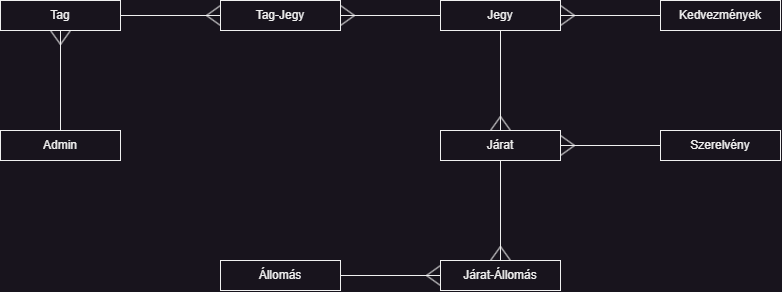

The diagram above was exported from draw.io. Its source (the exported page's mxGraphModel, read from the mxfile embedded in the PNG):
<mxGraphModel dx="784" dy="1193" grid="1" gridSize="10" guides="1" tooltips="1" connect="1" arrows="1" fold="1" page="1" pageScale="1" pageWidth="827" pageHeight="1169" math="0" shadow="0">
  <root>
    <mxCell id="0" />
    <mxCell id="1" parent="0" />
    <mxCell id="jS4FJ0WYf3dUqRhWNFP8-2" value="Jegy" style="rounded=0;whiteSpace=wrap;html=1;" parent="1" vertex="1">
      <mxGeometry x="480" y="180" width="120" height="30" as="geometry" />
    </mxCell>
    <mxCell id="jS4FJ0WYf3dUqRhWNFP8-3" value="Járat" style="rounded=0;whiteSpace=wrap;html=1;" parent="1" vertex="1">
      <mxGeometry x="480" y="310" width="120" height="30" as="geometry" />
    </mxCell>
    <mxCell id="jS4FJ0WYf3dUqRhWNFP8-5" value="Tag" style="rounded=0;whiteSpace=wrap;html=1;" parent="1" vertex="1">
      <mxGeometry x="40" y="180" width="120" height="30" as="geometry" />
    </mxCell>
    <mxCell id="jS4FJ0WYf3dUqRhWNFP8-6" value="Állomás" style="rounded=0;whiteSpace=wrap;html=1;" parent="1" vertex="1">
      <mxGeometry x="260" y="440" width="120" height="30" as="geometry" />
    </mxCell>
    <mxCell id="jS4FJ0WYf3dUqRhWNFP8-30" value="Járat-Állomás" style="rounded=0;whiteSpace=wrap;html=1;" parent="1" vertex="1">
      <mxGeometry x="480" y="440" width="120" height="30" as="geometry" />
    </mxCell>
    <mxCell id="jS4FJ0WYf3dUqRhWNFP8-31" value="" style="group;rotation=-180;" parent="1" vertex="1" connectable="0">
      <mxGeometry x="380" y="445" width="100" height="20" as="geometry" />
    </mxCell>
    <mxCell id="jS4FJ0WYf3dUqRhWNFP8-32" value="" style="endArrow=none;html=1;rounded=0;" parent="jS4FJ0WYf3dUqRhWNFP8-31" edge="1">
      <mxGeometry width="50" height="50" relative="1" as="geometry">
        <mxPoint x="100" y="10" as="sourcePoint" />
        <mxPoint y="10" as="targetPoint" />
      </mxGeometry>
    </mxCell>
    <mxCell id="jS4FJ0WYf3dUqRhWNFP8-33" value="" style="endArrow=none;html=1;rounded=0;" parent="jS4FJ0WYf3dUqRhWNFP8-31" edge="1">
      <mxGeometry width="50" height="50" relative="1" as="geometry">
        <mxPoint x="100" as="sourcePoint" />
        <mxPoint x="86" y="10" as="targetPoint" />
      </mxGeometry>
    </mxCell>
    <mxCell id="jS4FJ0WYf3dUqRhWNFP8-34" value="" style="endArrow=none;html=1;rounded=0;" parent="jS4FJ0WYf3dUqRhWNFP8-31" edge="1">
      <mxGeometry width="50" height="50" relative="1" as="geometry">
        <mxPoint x="100" y="20" as="sourcePoint" />
        <mxPoint x="86" y="10" as="targetPoint" />
      </mxGeometry>
    </mxCell>
    <mxCell id="jS4FJ0WYf3dUqRhWNFP8-36" value="" style="group;rotation=-90;" parent="1" vertex="1" connectable="0">
      <mxGeometry x="490" y="380" width="100" height="20" as="geometry" />
    </mxCell>
    <mxCell id="jS4FJ0WYf3dUqRhWNFP8-37" value="" style="endArrow=none;html=1;rounded=0;" parent="jS4FJ0WYf3dUqRhWNFP8-36" edge="1">
      <mxGeometry width="50" height="50" relative="1" as="geometry">
        <mxPoint x="50" y="60" as="sourcePoint" />
        <mxPoint x="50" y="-40" as="targetPoint" />
      </mxGeometry>
    </mxCell>
    <mxCell id="jS4FJ0WYf3dUqRhWNFP8-38" value="" style="endArrow=none;html=1;rounded=0;" parent="jS4FJ0WYf3dUqRhWNFP8-36" edge="1">
      <mxGeometry width="50" height="50" relative="1" as="geometry">
        <mxPoint x="60" y="60" as="sourcePoint" />
        <mxPoint x="50" y="46" as="targetPoint" />
      </mxGeometry>
    </mxCell>
    <mxCell id="jS4FJ0WYf3dUqRhWNFP8-39" value="" style="endArrow=none;html=1;rounded=0;" parent="jS4FJ0WYf3dUqRhWNFP8-36" edge="1">
      <mxGeometry width="50" height="50" relative="1" as="geometry">
        <mxPoint x="40" y="60" as="sourcePoint" />
        <mxPoint x="50" y="46" as="targetPoint" />
      </mxGeometry>
    </mxCell>
    <mxCell id="jS4FJ0WYf3dUqRhWNFP8-50" value="" style="group;rotation=0;" parent="1" vertex="1" connectable="0">
      <mxGeometry x="380" y="185" width="100" height="20" as="geometry" />
    </mxCell>
    <mxCell id="jS4FJ0WYf3dUqRhWNFP8-51" value="" style="endArrow=none;html=1;rounded=0;" parent="jS4FJ0WYf3dUqRhWNFP8-50" edge="1">
      <mxGeometry width="50" height="50" relative="1" as="geometry">
        <mxPoint y="10" as="sourcePoint" />
        <mxPoint x="100" y="10" as="targetPoint" />
      </mxGeometry>
    </mxCell>
    <mxCell id="jS4FJ0WYf3dUqRhWNFP8-52" value="" style="endArrow=none;html=1;rounded=0;" parent="jS4FJ0WYf3dUqRhWNFP8-50" edge="1">
      <mxGeometry width="50" height="50" relative="1" as="geometry">
        <mxPoint y="20" as="sourcePoint" />
        <mxPoint x="14" y="10" as="targetPoint" />
      </mxGeometry>
    </mxCell>
    <mxCell id="jS4FJ0WYf3dUqRhWNFP8-53" value="" style="endArrow=none;html=1;rounded=0;" parent="jS4FJ0WYf3dUqRhWNFP8-50" edge="1">
      <mxGeometry width="50" height="50" relative="1" as="geometry">
        <mxPoint as="sourcePoint" />
        <mxPoint x="14" y="10" as="targetPoint" />
      </mxGeometry>
    </mxCell>
    <mxCell id="jS4FJ0WYf3dUqRhWNFP8-63" value="" style="group;rotation=-90;" parent="1" vertex="1" connectable="0">
      <mxGeometry x="490" y="250" width="100" height="20" as="geometry" />
    </mxCell>
    <mxCell id="jS4FJ0WYf3dUqRhWNFP8-64" value="" style="endArrow=none;html=1;rounded=0;" parent="jS4FJ0WYf3dUqRhWNFP8-63" edge="1">
      <mxGeometry width="50" height="50" relative="1" as="geometry">
        <mxPoint x="50" y="60" as="sourcePoint" />
        <mxPoint x="50" y="-40" as="targetPoint" />
      </mxGeometry>
    </mxCell>
    <mxCell id="jS4FJ0WYf3dUqRhWNFP8-65" value="" style="endArrow=none;html=1;rounded=0;" parent="jS4FJ0WYf3dUqRhWNFP8-63" edge="1">
      <mxGeometry width="50" height="50" relative="1" as="geometry">
        <mxPoint x="60" y="60" as="sourcePoint" />
        <mxPoint x="50" y="46" as="targetPoint" />
      </mxGeometry>
    </mxCell>
    <mxCell id="jS4FJ0WYf3dUqRhWNFP8-66" value="" style="endArrow=none;html=1;rounded=0;" parent="jS4FJ0WYf3dUqRhWNFP8-63" edge="1">
      <mxGeometry width="50" height="50" relative="1" as="geometry">
        <mxPoint x="40" y="60" as="sourcePoint" />
        <mxPoint x="50" y="46" as="targetPoint" />
      </mxGeometry>
    </mxCell>
    <mxCell id="jS4FJ0WYf3dUqRhWNFP8-67" value="Tag-Jegy" style="rounded=0;whiteSpace=wrap;html=1;" parent="1" vertex="1">
      <mxGeometry x="260" y="180" width="120" height="30" as="geometry" />
    </mxCell>
    <mxCell id="jS4FJ0WYf3dUqRhWNFP8-73" value="" style="group;rotation=-180;" parent="1" vertex="1" connectable="0">
      <mxGeometry x="160" y="185" width="100" height="20" as="geometry" />
    </mxCell>
    <mxCell id="jS4FJ0WYf3dUqRhWNFP8-74" value="" style="endArrow=none;html=1;rounded=0;" parent="jS4FJ0WYf3dUqRhWNFP8-73" edge="1">
      <mxGeometry width="50" height="50" relative="1" as="geometry">
        <mxPoint x="100" y="10" as="sourcePoint" />
        <mxPoint y="10" as="targetPoint" />
      </mxGeometry>
    </mxCell>
    <mxCell id="jS4FJ0WYf3dUqRhWNFP8-75" value="" style="endArrow=none;html=1;rounded=0;" parent="jS4FJ0WYf3dUqRhWNFP8-73" edge="1">
      <mxGeometry width="50" height="50" relative="1" as="geometry">
        <mxPoint x="100" as="sourcePoint" />
        <mxPoint x="86" y="10" as="targetPoint" />
      </mxGeometry>
    </mxCell>
    <mxCell id="jS4FJ0WYf3dUqRhWNFP8-76" value="" style="endArrow=none;html=1;rounded=0;" parent="jS4FJ0WYf3dUqRhWNFP8-73" edge="1">
      <mxGeometry width="50" height="50" relative="1" as="geometry">
        <mxPoint x="100" y="20" as="sourcePoint" />
        <mxPoint x="86" y="10" as="targetPoint" />
      </mxGeometry>
    </mxCell>
    <mxCell id="SHl5yc631p2XTNAET30Z-1" value="Kedvezmények" style="rounded=0;whiteSpace=wrap;html=1;" vertex="1" parent="1">
      <mxGeometry x="700" y="180" width="120" height="30" as="geometry" />
    </mxCell>
    <mxCell id="SHl5yc631p2XTNAET30Z-2" value="Szerelvény" style="rounded=0;whiteSpace=wrap;html=1;" vertex="1" parent="1">
      <mxGeometry x="700" y="310" width="120" height="30" as="geometry" />
    </mxCell>
    <mxCell id="SHl5yc631p2XTNAET30Z-3" value="" style="group;rotation=0;" vertex="1" connectable="0" parent="1">
      <mxGeometry x="600" y="315" width="100" height="20" as="geometry" />
    </mxCell>
    <mxCell id="SHl5yc631p2XTNAET30Z-4" value="" style="endArrow=none;html=1;rounded=0;" edge="1" parent="SHl5yc631p2XTNAET30Z-3">
      <mxGeometry width="50" height="50" relative="1" as="geometry">
        <mxPoint y="10" as="sourcePoint" />
        <mxPoint x="100" y="10" as="targetPoint" />
      </mxGeometry>
    </mxCell>
    <mxCell id="SHl5yc631p2XTNAET30Z-5" value="" style="endArrow=none;html=1;rounded=0;" edge="1" parent="SHl5yc631p2XTNAET30Z-3">
      <mxGeometry width="50" height="50" relative="1" as="geometry">
        <mxPoint y="20" as="sourcePoint" />
        <mxPoint x="14" y="10" as="targetPoint" />
      </mxGeometry>
    </mxCell>
    <mxCell id="SHl5yc631p2XTNAET30Z-6" value="" style="endArrow=none;html=1;rounded=0;" edge="1" parent="SHl5yc631p2XTNAET30Z-3">
      <mxGeometry width="50" height="50" relative="1" as="geometry">
        <mxPoint as="sourcePoint" />
        <mxPoint x="14" y="10" as="targetPoint" />
      </mxGeometry>
    </mxCell>
    <mxCell id="SHl5yc631p2XTNAET30Z-12" value="Admin" style="rounded=0;whiteSpace=wrap;html=1;" vertex="1" parent="1">
      <mxGeometry x="40" y="310" width="120" height="30" as="geometry" />
    </mxCell>
    <mxCell id="SHl5yc631p2XTNAET30Z-14" value="" style="group;rotation=90;" vertex="1" connectable="0" parent="1">
      <mxGeometry x="50" y="250" width="100" height="20" as="geometry" />
    </mxCell>
    <mxCell id="SHl5yc631p2XTNAET30Z-15" value="" style="endArrow=none;html=1;rounded=0;" edge="1" parent="SHl5yc631p2XTNAET30Z-14">
      <mxGeometry width="50" height="50" relative="1" as="geometry">
        <mxPoint x="50" y="-40" as="sourcePoint" />
        <mxPoint x="50" y="60" as="targetPoint" />
      </mxGeometry>
    </mxCell>
    <mxCell id="SHl5yc631p2XTNAET30Z-16" value="" style="endArrow=none;html=1;rounded=0;" edge="1" parent="SHl5yc631p2XTNAET30Z-14">
      <mxGeometry width="50" height="50" relative="1" as="geometry">
        <mxPoint x="40" y="-40" as="sourcePoint" />
        <mxPoint x="50" y="-26" as="targetPoint" />
      </mxGeometry>
    </mxCell>
    <mxCell id="SHl5yc631p2XTNAET30Z-17" value="" style="endArrow=none;html=1;rounded=0;" edge="1" parent="SHl5yc631p2XTNAET30Z-14">
      <mxGeometry width="50" height="50" relative="1" as="geometry">
        <mxPoint x="60" y="-40" as="sourcePoint" />
        <mxPoint x="50" y="-26" as="targetPoint" />
      </mxGeometry>
    </mxCell>
    <mxCell id="SHl5yc631p2XTNAET30Z-18" value="" style="group;rotation=0;" vertex="1" connectable="0" parent="1">
      <mxGeometry x="600" y="185" width="100" height="20" as="geometry" />
    </mxCell>
    <mxCell id="SHl5yc631p2XTNAET30Z-19" value="" style="endArrow=none;html=1;rounded=0;" edge="1" parent="SHl5yc631p2XTNAET30Z-18">
      <mxGeometry width="50" height="50" relative="1" as="geometry">
        <mxPoint y="10" as="sourcePoint" />
        <mxPoint x="100" y="10" as="targetPoint" />
      </mxGeometry>
    </mxCell>
    <mxCell id="SHl5yc631p2XTNAET30Z-20" value="" style="endArrow=none;html=1;rounded=0;" edge="1" parent="SHl5yc631p2XTNAET30Z-18">
      <mxGeometry width="50" height="50" relative="1" as="geometry">
        <mxPoint y="20" as="sourcePoint" />
        <mxPoint x="14" y="10" as="targetPoint" />
      </mxGeometry>
    </mxCell>
    <mxCell id="SHl5yc631p2XTNAET30Z-21" value="" style="endArrow=none;html=1;rounded=0;" edge="1" parent="SHl5yc631p2XTNAET30Z-18">
      <mxGeometry width="50" height="50" relative="1" as="geometry">
        <mxPoint as="sourcePoint" />
        <mxPoint x="14" y="10" as="targetPoint" />
      </mxGeometry>
    </mxCell>
  </root>
</mxGraphModel>